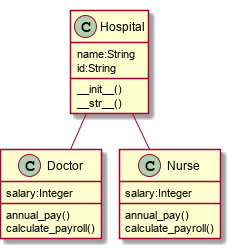

The diagram above was rendered by PlantUML. Its source (embedded in the PNG):
@startuml
!pragma graphviz_dot jdot
Hospital *-- Doctor
Hospital *-- Nurse

class Hospital {
  name:String
  id:String
  __init__()
  __str__()
}

class Doctor {
  salary:Integer
  annual_pay()
  calculate_payroll()
}

class Nurse {
  salary:Integer
  annual_pay()
  calculate_payroll()
}
@enduml